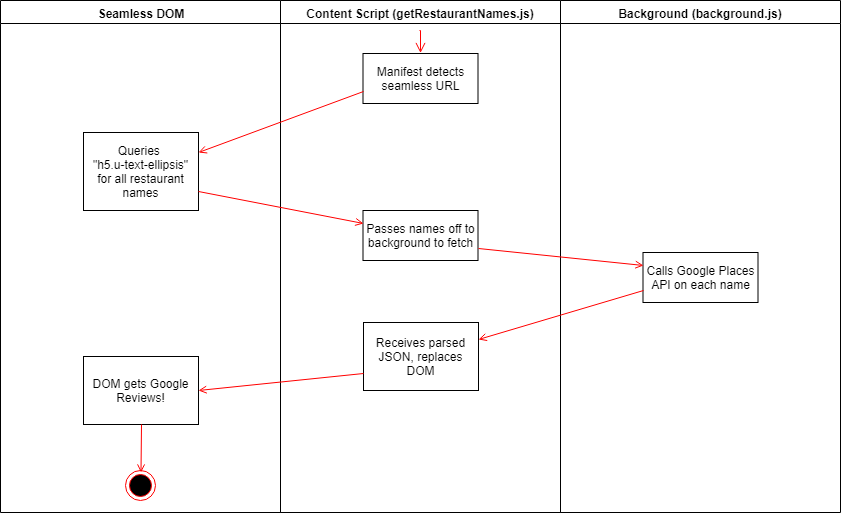

The diagram above was exported from draw.io. Its source (the exported page's mxGraphModel, read from the mxfile embedded in the PNG):
<mxGraphModel dx="1173" dy="611" grid="1" gridSize="10" guides="1" tooltips="1" connect="1" arrows="1" fold="1" page="1" pageScale="1" pageWidth="1169" pageHeight="826" background="#ffffff" math="0" shadow="0">
  <root>
    <mxCell id="0" />
    <mxCell id="1" parent="0" />
    <mxCell id="2" value="Seamless DOM" style="swimlane;whiteSpace=wrap" parent="1" vertex="1">
      <mxGeometry x="165" y="128" width="280" height="512" as="geometry" />
    </mxCell>
    <mxCell id="hDBr341jRDy2hrlz7s1O-44" value="Queries &#10;&quot;h5.u-text-ellipsis&quot; for all restaurant names" style="whiteSpace=wrap;fontColor=#000000;strokeColor=#000000;strokeWidth=1;fontStyle=0" vertex="1" parent="2">
      <mxGeometry x="83" y="132" width="115" height="78" as="geometry" />
    </mxCell>
    <mxCell id="hDBr341jRDy2hrlz7s1O-55" value="DOM gets Google Reviews!" style="whiteSpace=wrap;fontColor=#000000;strokeColor=#000000;strokeWidth=1;" vertex="1" parent="2">
      <mxGeometry x="83" y="356" width="115" height="68" as="geometry" />
    </mxCell>
    <mxCell id="hDBr341jRDy2hrlz7s1O-58" value="" style="endArrow=open;strokeColor=#FF0000;endFill=1;rounded=0;exitX=0.5;exitY=1;exitDx=0;exitDy=0;" edge="1" parent="2" source="hDBr341jRDy2hrlz7s1O-55">
      <mxGeometry relative="1" as="geometry">
        <mxPoint x="170.5" y="482" as="sourcePoint" />
        <mxPoint x="140.5" y="472" as="targetPoint" />
      </mxGeometry>
    </mxCell>
    <mxCell id="38" value="" style="ellipse;shape=endState;fillColor=#000000;strokeColor=#ff0000" parent="2" vertex="1">
      <mxGeometry x="125" y="470" width="30" height="30" as="geometry" />
    </mxCell>
    <mxCell id="3" value="Content Script (getRestaurantNames.js)" style="swimlane;whiteSpace=wrap" parent="1" vertex="1">
      <mxGeometry x="445" y="128" width="280" height="512" as="geometry" />
    </mxCell>
    <mxCell id="6" value="" style="edgeStyle=elbowEdgeStyle;elbow=horizontal;verticalAlign=bottom;endArrow=open;endSize=8;strokeColor=#FF0000;endFill=1;rounded=0" parent="3" edge="1">
      <mxGeometry x="124" y="15" as="geometry">
        <mxPoint x="140" y="52.5" as="targetPoint" />
        <mxPoint x="139" y="30" as="sourcePoint" />
        <Array as="points">
          <mxPoint x="140" y="17" />
        </Array>
      </mxGeometry>
    </mxCell>
    <mxCell id="7" value="Manifest detects seamless URL" style="whiteSpace=wrap;fontColor=#000000;strokeColor=#000000;strokeWidth=1;" parent="3" vertex="1">
      <mxGeometry x="82.5" y="53" width="115" height="50" as="geometry" />
    </mxCell>
    <mxCell id="hDBr341jRDy2hrlz7s1O-45" value="Passes names off to background to fetch" style="whiteSpace=wrap;fontColor=#000000;strokeColor=#000000;strokeWidth=1;" vertex="1" parent="3">
      <mxGeometry x="82.5" y="210" width="115" height="50" as="geometry" />
    </mxCell>
    <mxCell id="hDBr341jRDy2hrlz7s1O-54" value="Receives parsed JSON, replaces DOM" style="whiteSpace=wrap;fontColor=#000000;strokeColor=#000000;strokeWidth=1;" vertex="1" parent="3">
      <mxGeometry x="83" y="322" width="115" height="68" as="geometry" />
    </mxCell>
    <mxCell id="4" value="Background (background.js)" style="swimlane;whiteSpace=wrap" parent="1" vertex="1">
      <mxGeometry x="725" y="128" width="280" height="512" as="geometry" />
    </mxCell>
    <mxCell id="hDBr341jRDy2hrlz7s1O-49" value="Calls Google Places API on each name" style="whiteSpace=wrap;fontColor=#000000;strokeColor=#000000;strokeWidth=1;" vertex="1" parent="4">
      <mxGeometry x="82.5" y="252" width="115" height="50" as="geometry" />
    </mxCell>
    <mxCell id="20" value="" style="endArrow=open;strokeColor=#FF0000;endFill=1;rounded=0;entryX=1;entryY=0.25;entryDx=0;entryDy=0;exitX=0;exitY=0.75;exitDx=0;exitDy=0;" parent="1" source="7" target="hDBr341jRDy2hrlz7s1O-44" edge="1">
      <mxGeometry relative="1" as="geometry">
        <mxPoint x="334.5" y="284.6828254847645" as="sourcePoint" />
        <mxPoint x="573" y="292" as="targetPoint" />
      </mxGeometry>
    </mxCell>
    <mxCell id="hDBr341jRDy2hrlz7s1O-46" value="" style="endArrow=open;strokeColor=#FF0000;endFill=1;rounded=0;entryX=0;entryY=0.25;entryDx=0;entryDy=0;exitX=1;exitY=0.75;exitDx=0;exitDy=0;" edge="1" parent="1" source="hDBr341jRDy2hrlz7s1O-44" target="hDBr341jRDy2hrlz7s1O-45">
      <mxGeometry relative="1" as="geometry">
        <mxPoint x="452" y="440" as="sourcePoint" />
        <mxPoint x="230" y="489" as="targetPoint" />
      </mxGeometry>
    </mxCell>
    <mxCell id="hDBr341jRDy2hrlz7s1O-52" value="" style="endArrow=open;strokeColor=#FF0000;endFill=1;rounded=0;entryX=0;entryY=0.25;entryDx=0;entryDy=0;exitX=1;exitY=0.75;exitDx=0;exitDy=0;" edge="1" parent="1" source="hDBr341jRDy2hrlz7s1O-45" target="hDBr341jRDy2hrlz7s1O-49">
      <mxGeometry relative="1" as="geometry">
        <mxPoint x="642" y="360" as="sourcePoint" />
        <mxPoint x="764" y="456" as="targetPoint" />
      </mxGeometry>
    </mxCell>
    <mxCell id="hDBr341jRDy2hrlz7s1O-53" value="" style="endArrow=open;strokeColor=#FF0000;endFill=1;rounded=0;exitX=0;exitY=0.75;exitDx=0;exitDy=0;entryX=1;entryY=0.25;entryDx=0;entryDy=0;" edge="1" parent="1" source="hDBr341jRDy2hrlz7s1O-49" target="hDBr341jRDy2hrlz7s1O-54">
      <mxGeometry relative="1" as="geometry">
        <mxPoint x="800" y="480" as="sourcePoint" />
        <mxPoint x="640" y="460" as="targetPoint" />
      </mxGeometry>
    </mxCell>
    <mxCell id="hDBr341jRDy2hrlz7s1O-56" value="" style="endArrow=open;strokeColor=#FF0000;endFill=1;rounded=0;exitX=0;exitY=0.75;exitDx=0;exitDy=0;entryX=1;entryY=0.5;entryDx=0;entryDy=0;" edge="1" parent="1" source="hDBr341jRDy2hrlz7s1O-54" target="hDBr341jRDy2hrlz7s1O-55">
      <mxGeometry relative="1" as="geometry">
        <mxPoint x="527.5" y="469" as="sourcePoint" />
        <mxPoint x="363.5" y="518" as="targetPoint" />
      </mxGeometry>
    </mxCell>
  </root>
</mxGraphModel>